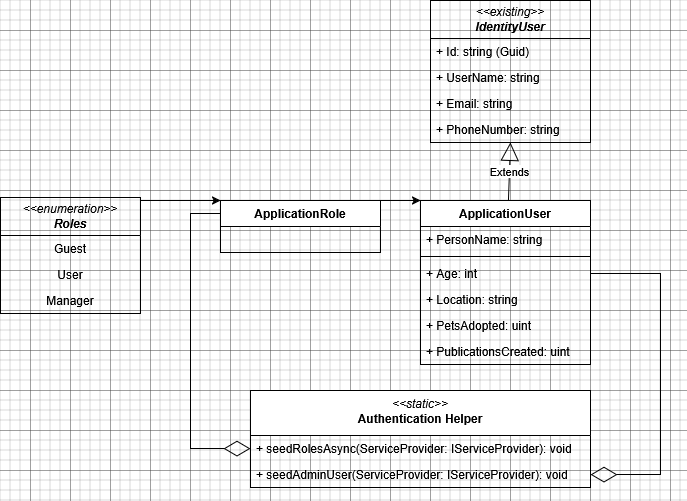

The diagram above was exported from draw.io. Its source (the exported page's mxGraphModel, read from the mxfile embedded in the PNG):
<mxGraphModel dx="1042" dy="535" grid="1" gridSize="10" guides="1" tooltips="1" connect="1" arrows="1" fold="1" page="1" pageScale="1" pageWidth="1169" pageHeight="827" math="0" shadow="0">
  <root>
    <mxCell id="0" />
    <mxCell id="1" parent="0" />
    <mxCell id="y6OMI2oejYzi7_EDzeA6-1" value="&lt;i&gt;&amp;lt;&amp;lt;existing&amp;gt;&amp;gt;&lt;br&gt;&lt;b&gt;IdentityUser&lt;/b&gt;&lt;/i&gt;" style="swimlane;fontStyle=0;childLayout=stackLayout;horizontal=1;startSize=38;fillColor=none;horizontalStack=0;resizeParent=1;resizeParentMax=0;resizeLast=0;collapsible=1;marginBottom=0;whiteSpace=wrap;html=1;textShadow=0;" parent="1" vertex="1">
      <mxGeometry x="680" y="10" width="160" height="142" as="geometry" />
    </mxCell>
    <mxCell id="y6OMI2oejYzi7_EDzeA6-2" value="+ Id: string (Guid)" style="text;strokeColor=none;fillColor=none;align=left;verticalAlign=top;spacingLeft=4;spacingRight=4;overflow=hidden;rotatable=0;points=[[0,0.5],[1,0.5]];portConstraint=eastwest;whiteSpace=wrap;html=1;" parent="y6OMI2oejYzi7_EDzeA6-1" vertex="1">
      <mxGeometry y="38" width="160" height="26" as="geometry" />
    </mxCell>
    <mxCell id="y6OMI2oejYzi7_EDzeA6-3" value="+ UserName: string" style="text;strokeColor=none;fillColor=none;align=left;verticalAlign=top;spacingLeft=4;spacingRight=4;overflow=hidden;rotatable=0;points=[[0,0.5],[1,0.5]];portConstraint=eastwest;whiteSpace=wrap;html=1;" parent="y6OMI2oejYzi7_EDzeA6-1" vertex="1">
      <mxGeometry y="64" width="160" height="26" as="geometry" />
    </mxCell>
    <mxCell id="y6OMI2oejYzi7_EDzeA6-4" value="+ Email: string" style="text;strokeColor=none;fillColor=none;align=left;verticalAlign=top;spacingLeft=4;spacingRight=4;overflow=hidden;rotatable=0;points=[[0,0.5],[1,0.5]];portConstraint=eastwest;whiteSpace=wrap;html=1;" parent="y6OMI2oejYzi7_EDzeA6-1" vertex="1">
      <mxGeometry y="90" width="160" height="26" as="geometry" />
    </mxCell>
    <mxCell id="y6OMI2oejYzi7_EDzeA6-5" value="+ PhoneNumber: string" style="text;strokeColor=none;fillColor=none;align=left;verticalAlign=top;spacingLeft=4;spacingRight=4;overflow=hidden;rotatable=0;points=[[0,0.5],[1,0.5]];portConstraint=eastwest;whiteSpace=wrap;html=1;" parent="y6OMI2oejYzi7_EDzeA6-1" vertex="1">
      <mxGeometry y="116" width="160" height="26" as="geometry" />
    </mxCell>
    <mxCell id="y6OMI2oejYzi7_EDzeA6-6" value="&lt;i&gt;&lt;span style=&quot;font-weight: normal;&quot;&gt;&amp;lt;&amp;lt;static&amp;gt;&amp;gt;&lt;/span&gt;&lt;/i&gt;&lt;div&gt;Authentication Helper&lt;/div&gt;" style="swimlane;fontStyle=1;align=center;verticalAlign=top;childLayout=stackLayout;horizontal=1;startSize=45;horizontalStack=0;resizeParent=1;resizeParentMax=0;resizeLast=0;collapsible=1;marginBottom=0;whiteSpace=wrap;html=1;" parent="1" vertex="1">
      <mxGeometry x="500" y="400" width="340" height="97" as="geometry" />
    </mxCell>
    <mxCell id="y6OMI2oejYzi7_EDzeA6-7" value="+ seedRolesAsync(ServiceProvider: IServiceProvider): void" style="text;strokeColor=none;fillColor=none;align=left;verticalAlign=top;spacingLeft=4;spacingRight=4;overflow=hidden;rotatable=0;points=[[0,0.5],[1,0.5]];portConstraint=eastwest;whiteSpace=wrap;html=1;" parent="y6OMI2oejYzi7_EDzeA6-6" vertex="1">
      <mxGeometry y="45" width="340" height="26" as="geometry" />
    </mxCell>
    <mxCell id="y6OMI2oejYzi7_EDzeA6-8" value="+ seedAdminUser(ServiceProvider: IServiceProvider): void" style="text;strokeColor=none;fillColor=none;align=left;verticalAlign=top;spacingLeft=4;spacingRight=4;overflow=hidden;rotatable=0;points=[[0,0.5],[1,0.5]];portConstraint=eastwest;whiteSpace=wrap;html=1;" parent="y6OMI2oejYzi7_EDzeA6-6" vertex="1">
      <mxGeometry y="71" width="340" height="26" as="geometry" />
    </mxCell>
    <mxCell id="y6OMI2oejYzi7_EDzeA6-9" value="ApplicationUser" style="swimlane;fontStyle=1;align=center;verticalAlign=top;childLayout=stackLayout;horizontal=1;startSize=26;horizontalStack=0;resizeParent=1;resizeParentMax=0;resizeLast=0;collapsible=1;marginBottom=0;whiteSpace=wrap;html=1;" parent="1" vertex="1">
      <mxGeometry x="670" y="210" width="170" height="164" as="geometry" />
    </mxCell>
    <mxCell id="y6OMI2oejYzi7_EDzeA6-10" value="+ PersonName: string" style="text;strokeColor=none;fillColor=none;align=left;verticalAlign=top;spacingLeft=4;spacingRight=4;overflow=hidden;rotatable=0;points=[[0,0.5],[1,0.5]];portConstraint=eastwest;whiteSpace=wrap;html=1;" parent="y6OMI2oejYzi7_EDzeA6-9" vertex="1">
      <mxGeometry y="26" width="170" height="26" as="geometry" />
    </mxCell>
    <mxCell id="y6OMI2oejYzi7_EDzeA6-11" value="" style="line;strokeWidth=1;fillColor=none;align=left;verticalAlign=middle;spacingTop=-1;spacingLeft=3;spacingRight=3;rotatable=0;labelPosition=right;points=[];portConstraint=eastwest;strokeColor=inherit;" parent="y6OMI2oejYzi7_EDzeA6-9" vertex="1">
      <mxGeometry y="52" width="170" height="8" as="geometry" />
    </mxCell>
    <mxCell id="y6OMI2oejYzi7_EDzeA6-12" value="+ Age: int" style="text;strokeColor=none;fillColor=none;align=left;verticalAlign=top;spacingLeft=4;spacingRight=4;overflow=hidden;rotatable=0;points=[[0,0.5],[1,0.5]];portConstraint=eastwest;whiteSpace=wrap;html=1;" parent="y6OMI2oejYzi7_EDzeA6-9" vertex="1">
      <mxGeometry y="60" width="170" height="26" as="geometry" />
    </mxCell>
    <mxCell id="lrALsmdWwgPPlOK9F66W-1" value="+ Location: string" style="text;strokeColor=none;fillColor=none;align=left;verticalAlign=top;spacingLeft=4;spacingRight=4;overflow=hidden;rotatable=0;points=[[0,0.5],[1,0.5]];portConstraint=eastwest;whiteSpace=wrap;html=1;" parent="y6OMI2oejYzi7_EDzeA6-9" vertex="1">
      <mxGeometry y="86" width="170" height="26" as="geometry" />
    </mxCell>
    <mxCell id="lrALsmdWwgPPlOK9F66W-2" value="+ PetsAdopted: uint" style="text;strokeColor=none;fillColor=none;align=left;verticalAlign=top;spacingLeft=4;spacingRight=4;overflow=hidden;rotatable=0;points=[[0,0.5],[1,0.5]];portConstraint=eastwest;whiteSpace=wrap;html=1;" parent="y6OMI2oejYzi7_EDzeA6-9" vertex="1">
      <mxGeometry y="112" width="170" height="26" as="geometry" />
    </mxCell>
    <mxCell id="lrALsmdWwgPPlOK9F66W-3" value="+ PublicationsCreated: uint" style="text;strokeColor=none;fillColor=none;align=left;verticalAlign=top;spacingLeft=4;spacingRight=4;overflow=hidden;rotatable=0;points=[[0,0.5],[1,0.5]];portConstraint=eastwest;whiteSpace=wrap;html=1;" parent="y6OMI2oejYzi7_EDzeA6-9" vertex="1">
      <mxGeometry y="138" width="170" height="26" as="geometry" />
    </mxCell>
    <mxCell id="y6OMI2oejYzi7_EDzeA6-13" style="edgeStyle=orthogonalEdgeStyle;rounded=0;orthogonalLoop=1;jettySize=auto;html=1;exitX=1;exitY=0;exitDx=0;exitDy=0;entryX=0;entryY=0;entryDx=0;entryDy=0;" parent="1" source="y6OMI2oejYzi7_EDzeA6-14" target="y6OMI2oejYzi7_EDzeA6-9" edge="1">
      <mxGeometry relative="1" as="geometry">
        <Array as="points">
          <mxPoint x="650" y="210" />
          <mxPoint x="650" y="210" />
        </Array>
      </mxGeometry>
    </mxCell>
    <mxCell id="y6OMI2oejYzi7_EDzeA6-14" value="ApplicationRole" style="swimlane;fontStyle=1;align=center;verticalAlign=top;childLayout=stackLayout;horizontal=1;startSize=26;horizontalStack=0;resizeParent=1;resizeParentMax=0;resizeLast=0;collapsible=1;marginBottom=0;whiteSpace=wrap;html=1;" parent="1" vertex="1">
      <mxGeometry x="470" y="210" width="160" height="52" as="geometry" />
    </mxCell>
    <mxCell id="y6OMI2oejYzi7_EDzeA6-15" style="edgeStyle=orthogonalEdgeStyle;rounded=0;orthogonalLoop=1;jettySize=auto;html=1;exitX=1;exitY=0;exitDx=0;exitDy=0;entryX=0;entryY=0;entryDx=0;entryDy=0;" parent="1" source="y6OMI2oejYzi7_EDzeA6-16" target="y6OMI2oejYzi7_EDzeA6-14" edge="1">
      <mxGeometry relative="1" as="geometry">
        <Array as="points">
          <mxPoint x="460" y="210" />
          <mxPoint x="460" y="210" />
        </Array>
      </mxGeometry>
    </mxCell>
    <mxCell id="y6OMI2oejYzi7_EDzeA6-16" value="&lt;i&gt;&amp;lt;&amp;lt;enumeration&amp;gt;&amp;gt;&lt;br&gt;&lt;b&gt;Roles&lt;/b&gt;&lt;/i&gt;" style="swimlane;fontStyle=0;childLayout=stackLayout;horizontal=1;startSize=38;fillColor=none;horizontalStack=0;resizeParent=1;resizeParentMax=0;resizeLast=0;collapsible=1;marginBottom=0;whiteSpace=wrap;html=1;textShadow=0;" parent="1" vertex="1">
      <mxGeometry x="250" y="207" width="140" height="116" as="geometry" />
    </mxCell>
    <mxCell id="y6OMI2oejYzi7_EDzeA6-17" value="Guest" style="text;strokeColor=none;fillColor=none;align=center;verticalAlign=top;spacingLeft=4;spacingRight=4;overflow=hidden;rotatable=0;points=[[0,0.5],[1,0.5]];portConstraint=eastwest;whiteSpace=wrap;html=1;" parent="y6OMI2oejYzi7_EDzeA6-16" vertex="1">
      <mxGeometry y="38" width="140" height="26" as="geometry" />
    </mxCell>
    <mxCell id="y6OMI2oejYzi7_EDzeA6-18" value="User" style="text;strokeColor=none;fillColor=none;align=center;verticalAlign=top;spacingLeft=4;spacingRight=4;overflow=hidden;rotatable=0;points=[[0,0.5],[1,0.5]];portConstraint=eastwest;whiteSpace=wrap;html=1;" parent="y6OMI2oejYzi7_EDzeA6-16" vertex="1">
      <mxGeometry y="64" width="140" height="26" as="geometry" />
    </mxCell>
    <mxCell id="y6OMI2oejYzi7_EDzeA6-19" value="Manager" style="text;strokeColor=none;fillColor=none;align=center;verticalAlign=top;spacingLeft=4;spacingRight=4;overflow=hidden;rotatable=0;points=[[0,0.5],[1,0.5]];portConstraint=eastwest;whiteSpace=wrap;html=1;" parent="y6OMI2oejYzi7_EDzeA6-16" vertex="1">
      <mxGeometry y="90" width="140" height="26" as="geometry" />
    </mxCell>
    <mxCell id="y6OMI2oejYzi7_EDzeA6-20" value="" style="endArrow=diamondThin;endFill=0;endSize=24;html=1;rounded=0;exitX=1;exitY=0.5;exitDx=0;exitDy=0;entryX=1;entryY=0.5;entryDx=0;entryDy=0;" parent="1" source="y6OMI2oejYzi7_EDzeA6-12" target="y6OMI2oejYzi7_EDzeA6-8" edge="1">
      <mxGeometry width="160" relative="1" as="geometry">
        <mxPoint x="640" y="280" as="sourcePoint" />
        <mxPoint x="910" y="420" as="targetPoint" />
        <Array as="points">
          <mxPoint x="910" y="283" />
          <mxPoint x="910" y="484" />
        </Array>
      </mxGeometry>
    </mxCell>
    <mxCell id="y6OMI2oejYzi7_EDzeA6-21" value="" style="endArrow=diamondThin;endFill=0;endSize=24;html=1;rounded=0;exitX=0;exitY=0.25;exitDx=0;exitDy=0;entryX=0;entryY=0.5;entryDx=0;entryDy=0;" parent="1" source="y6OMI2oejYzi7_EDzeA6-14" target="y6OMI2oejYzi7_EDzeA6-7" edge="1">
      <mxGeometry width="160" relative="1" as="geometry">
        <mxPoint x="640" y="280" as="sourcePoint" />
        <mxPoint x="440" y="400" as="targetPoint" />
        <Array as="points">
          <mxPoint x="440" y="223" />
          <mxPoint x="440" y="458" />
        </Array>
      </mxGeometry>
    </mxCell>
    <mxCell id="y6OMI2oejYzi7_EDzeA6-22" value="Extends" style="endArrow=block;endSize=16;endFill=0;html=1;rounded=0;entryX=0.5;entryY=1;entryDx=0;entryDy=0;" parent="1" source="y6OMI2oejYzi7_EDzeA6-9" target="y6OMI2oejYzi7_EDzeA6-1" edge="1">
      <mxGeometry width="160" relative="1" as="geometry">
        <mxPoint x="640" y="280" as="sourcePoint" />
        <mxPoint x="840" y="180" as="targetPoint" />
      </mxGeometry>
    </mxCell>
  </root>
</mxGraphModel>